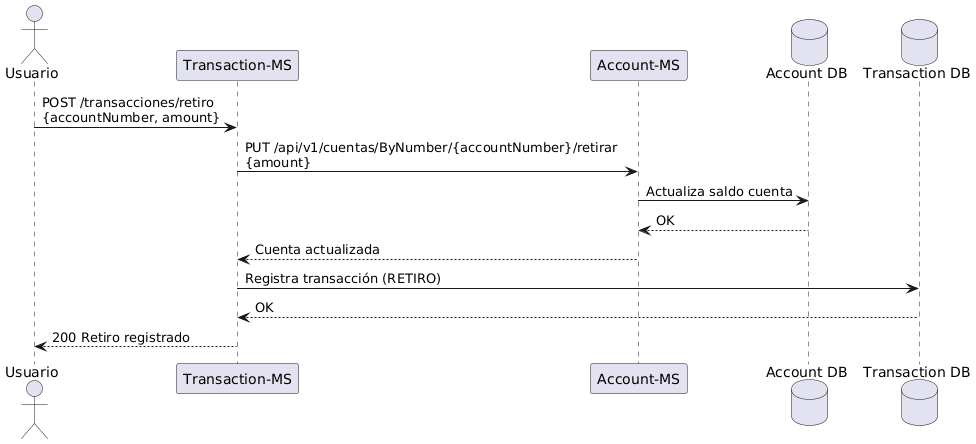

The diagram above was rendered by PlantUML. Its source (embedded in the PNG):
@startuml
actor Usuario
participant "Transaction-MS" as TMS
participant "Account-MS" as AMS
database "Account DB" as DB
database "Transaction DB" as TDB

Usuario -> TMS: POST /transacciones/retiro \n{accountNumber, amount}

TMS -> AMS: PUT /api/v1/cuentas/ByNumber/{accountNumber}/retirar \n{amount}
AMS -> DB: Actualiza saldo cuenta
DB --> AMS: OK
AMS --> TMS: Cuenta actualizada

TMS -> TDB: Registra transacción (RETIRO)
TDB --> TMS: OK

TMS --> Usuario: 200 Retiro registrado
@enduml